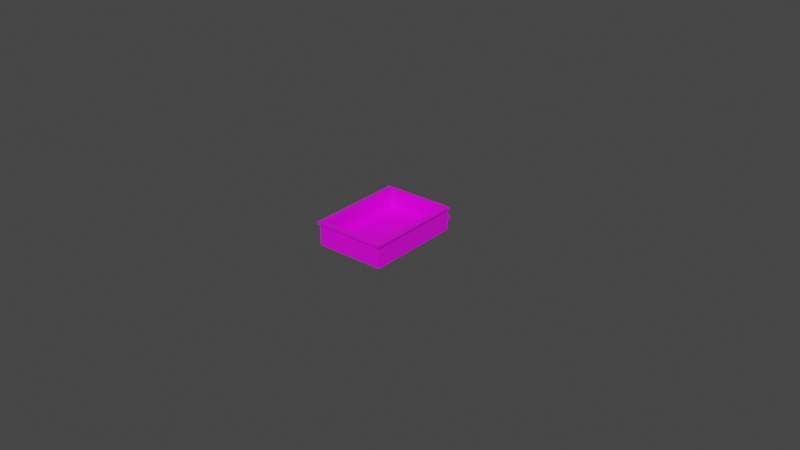 # Source: MowerTrailer.blend  (saved by Blender 2.83.18; exported with 4.5.12 LTS)
import bpy
from mathutils import Matrix  # noqa: F401  (used for matrix-valued properties, if any)

bpy.ops.wm.read_factory_settings(use_empty=True)
scene = bpy.context.scene
scene.name = 'Scene'

# ---- collections
col_collection = bpy.data.collections.new('Collection'); scene.collection.children.link(col_collection)

# ---- images (referenced by path relative to the original .blend; pixels are not part of the script)
import os
ASSET_DIR = os.environ.get("B2B_ASSET_DIR", "")  # directory of the original .blend (textures are referenced by path, not embedded)
HERE = os.path.dirname(os.path.abspath(__file__))  # packed textures are extracted next to this script under _unpacked/

def load_image(name, relpath, width, height, colorspace="sRGB"):
    """Load a texture the original file referenced (path relative to the .blend, or extracted next to this script)."""
    p = next((c for c in (os.path.join(HERE, relpath), os.path.join(ASSET_DIR, relpath)) if relpath and os.path.exists(c)), "")
    if p:
        img = bpy.data.images.load(p, check_existing=True)
        img.name = name
    else:  # same state as the original file: an image datablock whose file is absent (Cycles renders it pink)
        img = bpy.data.images.new(name, width, height)
        img.source = "FILE"
        img.filepath = "//" + (relpath or name)
    img.colorspace_settings.name = colorspace
    return img
img_mowertrailer_png = load_image('MowerTrailer.png', 'MowerTrailer.png', 1024, 1024, 'sRGB')
img_mowerbake = load_image('mowerbake', 'mowerbake.png', 1024, 1024, 'sRGB')

# ---- materials (node trees are filled in below, after node groups)
mat_material_001 = bpy.data.materials.new('Material.001')

# ---- material node trees
mat_material_001.use_nodes = True; mat_material_001.node_tree.nodes.clear()
_N = mat_material_001.node_tree.nodes; _L = mat_material_001.node_tree.links
n0 = _N.new('ShaderNodeTexImage'); n0.name = 'Image Texture'; n0.location = (-177, 246)
n0.image = img_mowertrailer_png
n1 = _N.new('ShaderNodeNormalMap'); n1.name = 'Normal Map'; n1.location = (-108, -242)
n1.label = 'Normal/Map'
n1.inputs[0].default_value = 0.0
n2 = _N.new('ShaderNodeOutputMaterial'); n2.name = 'Material Output'; n2.location = (363, 274)
n3 = _N.new('ShaderNodeBsdfPrincipled'); n3.name = 'Principled BSDF'; n3.location = (85, 245)
n3.distribution = 'GGX'
n3.subsurface_method = 'BURLEY'
n3.inputs[2].default_value = 0.4
n3.inputs[3].default_value = 1.45
n3.inputs[27].default_value = (0.0, 0.0, 0.0, 1.0)
n3.inputs[28].default_value = 1.0
n4 = _N.new('ShaderNodeTexImage'); n4.name = 'Image Texture.001'; n4.location = (337, 77)
n4.image = img_mowerbake
_L.new(n3.outputs[0], n2.inputs[0])
_L.new(n1.outputs[0], n3.inputs[5])
_L.new(n0.outputs[0], n3.inputs[0])
n2.is_active_output = True

# ---- world
world_world = bpy.data.worlds.new('World'); scene.world = world_world
world_world.use_nodes = True; world_world.node_tree.nodes.clear()
_N = world_world.node_tree.nodes; _L = world_world.node_tree.links
n0 = _N.new('ShaderNodeOutputWorld'); n0.name = 'World Output'; n0.location = (300, 300)
n1 = _N.new('ShaderNodeBackground'); n1.name = 'Background'; n1.location = (10, 300)
n1.inputs[0].default_value = (0.05088, 0.05088, 0.05088, 1.0)
_L.new(n1.outputs[0], n0.inputs[0])
n0.is_active_output = True
world_world.color = (0.05088, 0.05088, 0.05088)
world_world.use_sun_shadow = False
world_world.sun_shadow_jitter_overblur = 0.0

# ---- meshes
me_cube_001 = bpy.data.meshes.new('Cube.001')
me_cube_001.from_pydata([(1.915e+04, 3.237e+04, 1370.0), (1.915e+04, -2.185e+04, 1370.0), (1.66e+04, -1.978e+04, 3815.0), (1.66e+04, 3.002e+04, 3815.0), (-35.53, -2.185e+04, 1370.0), (-35.53, 3.002e+04, 1370.0), (-35.53, 3.237e+04, 1370.0), (7099.0, 1.332e+04, 99.9), (6140.0, -1.978e+04, 1370.0), (6140.0, -2.185e+04, 1370.0), (8087.0, 1.724e+04, 182.5), (8087.0, 2.653e+04, 182.5), (-35.53, 1.332e+04, -3674.0), (7099.0, 1.332e+04, -3674.0), (8087.0, 1.724e+04, -3483.0), (-35.53, 1.606e+04, -5891.0), (7109.0, 2.845e+04, 160.8), (7109.0, 1.683e+04, -5295.0), (-35.53, 2.653e+04, 3640.0), (4311.0, -1.978e+04, 1370.0), (2012.0, 1.606e+04, -7354.0), (-35.53, 1.606e+04, -7354.0), (-35.53, 1.332e+04, -7354.0), (-35.53, -1.976e+04, -5891.0), (2079.0, -1.976e+04, -5891.0), (2079.0, -1.976e+04, -7354.0), (-35.53, -2.173e+04, -5891.0), (2079.0, -2.173e+04, -5891.0), (2079.0, -2.173e+04, -7354.0), (766.3, -1.976e+04, -5891.0), (4311.0, -2.006e+04, 1369.0), (5850.0, -2.006e+04, 1369.0), (766.3, -2.004e+04, -5891.0), (1789.0, -2.004e+04, -5891.0), (5837.0, -2.005e+04, 1369.0), (5837.0, -2.185e+04, 1369.0), (1776.0, -2.003e+04, -5891.0), (1776.0, -2.173e+04, -5891.0), (8087.0, 1.332e+04, 1370.0), (2079.0, 1.332e+04, -5891.0), (8087.0, 1.332e+04, -5891.0), (-35.53, 1.332e+04, -5891.0), (-35.53, 1.332e+04, 1370.0), (7099.0, 1.724e+04, 182.5), (7099.0, 1.724e+04, -3489.0), (-35.53, 1.724e+04, 182.5), (-35.53, 1.724e+04, -3489.0), (2012.0, 1.606e+04, -5891.0), (8087.0, 3.002e+04, 1370.0), (-35.53, 1.683e+04, -5295.0), (8087.0, 1.606e+04, -5891.0), (-35.53, 2.845e+04, 160.8), (8087.0, 2.841e+04, 133.0), (8087.0, 1.684e+04, -5286.0), (766.3, -4.657e+04, -5891.0), (2079.0, -4.657e+04, -5891.0), (766.3, -4.657e+04, -7354.0), (2079.0, -4.657e+04, -7354.0), (-35.53, -4.657e+04, -5891.0), (-35.53, -4.657e+04, -7354.0), (1.915e+04, -2.185e+04, 1.329e+04), (1.915e+04, 3.237e+04, 1.329e+04), (-35.53, 3.237e+04, 1.329e+04), (1.66e+04, -1.978e+04, 1.432e+04), (1.66e+04, 3.002e+04, 1.432e+04), (2.01e+04, -2.185e+04, 1.329e+04), (2.01e+04, -2.185e+04, 1.432e+04), (-35.53, 3.331e+04, 1.329e+04), (-35.53, 3.331e+04, 1.432e+04), (2.01e+04, 3.331e+04, 1.432e+04), (2.01e+04, 3.331e+04, 1.329e+04), (-1.922e+04, 3.237e+04, 1370.0), (-1.922e+04, -2.185e+04, 1370.0), (-1.667e+04, -1.978e+04, 3815.0), (-1.667e+04, 3.002e+04, 3815.0), (-7170.0, 1.332e+04, 99.9), (-6211.0, -1.978e+04, 1370.0), (-6211.0, -2.185e+04, 1370.0), (-8158.0, 1.724e+04, 182.5), (-8158.0, 2.653e+04, 182.5), (-7170.0, 1.332e+04, -3674.0), (-8158.0, 1.724e+04, -3483.0), (-7180.0, 2.845e+04, 160.8), (-7180.0, 1.683e+04, -5295.0), (-4382.0, -1.978e+04, 1370.0), (-2083.0, 1.606e+04, -7354.0), (-2150.0, -1.976e+04, -5891.0), (-2150.0, -2.173e+04, -5891.0), (-837.3, -1.976e+04, -5891.0), (-4382.0, -2.006e+04, 1369.0), (-5921.0, -2.006e+04, 1369.0), (-837.3, -2.004e+04, -5891.0), (-1860.0, -2.004e+04, -5891.0), (-5908.0, -2.005e+04, 1369.0), (-5908.0, -2.185e+04, 1369.0), (-1847.0, -2.003e+04, -5891.0), (-1847.0, -2.173e+04, -5891.0), (-8158.0, 1.332e+04, 1370.0), (-2150.0, 1.332e+04, -5891.0), (-8158.0, 1.332e+04, -5891.0), (-7170.0, 1.724e+04, 182.5), (-7170.0, 1.724e+04, -3489.0), (-2083.0, 1.606e+04, -5891.0), (-8158.0, 3.002e+04, 1370.0), (-8158.0, 1.606e+04, -5891.0), (-8158.0, 2.841e+04, 133.0), (-8158.0, 1.684e+04, -5286.0), (-837.3, -4.657e+04, -5891.0), (-2150.0, -4.657e+04, -5891.0), (-837.3, -4.657e+04, -7354.0), (-2150.0, -4.657e+04, -7354.0), (-1.922e+04, -2.185e+04, 1.329e+04), (-1.922e+04, 3.237e+04, 1.329e+04), (-1.667e+04, -1.978e+04, 1.432e+04), (-1.667e+04, 3.002e+04, 1.432e+04), (-2.017e+04, -2.185e+04, 1.329e+04), (-2.017e+04, -2.185e+04, 1.432e+04), (-2.017e+04, 3.331e+04, 1.432e+04), (-2.017e+04, 3.331e+04, 1.329e+04)], [], [(61, 62, 67, 70), (63, 64, 3, 2), (75, 100, 45, 43, 7), (0, 61, 60, 1), (15, 47, 20, 21), (52, 11, 10, 14, 53, 50, 40, 38, 48), (13, 7, 43, 44), (39, 47, 50, 40), (41, 15, 21, 22), (25, 24, 27, 28), (98, 86, 88, 23, 41), (24, 29, 23, 26, 27), (86, 87, 26, 23, 88), (9, 8, 34, 35), (28, 27, 55, 57), (44, 17, 49, 46), (74, 3, 64, 114), (8, 19, 30, 31), (31, 30, 32, 33), (19, 29, 32, 30), (24, 8, 9, 27), (29, 24, 33, 32), (35, 34, 36, 37), (8, 24, 36, 34), (24, 27, 37, 36), (27, 9, 35, 37), (29, 19, 8, 24), (39, 24, 25, 20, 47), (7, 13, 40, 38), (13, 12, 41, 39, 40), (13, 44, 46, 12), (42, 97, 75, 7, 38), (71, 112, 62, 61, 0, 6), (3, 74, 73, 2), (10, 43, 44, 14), (52, 16, 17, 53), (52, 16, 51, 18, 45, 43, 10, 11), (17, 49, 15, 47, 50, 53), (53, 14, 11, 52), (117, 114, 64, 69, 68), (53, 14, 44, 17), (54, 58, 59, 56), (55, 54, 56, 57), (25, 28, 57, 56, 59, 22, 21, 20), (2, 73, 113, 63), (64, 63, 66, 69), (9, 4, 42, 38, 48, 5, 6, 0, 1), (70, 65, 60, 61), (67, 68, 69, 70), (116, 66, 63, 113), (69, 66, 65, 70), (116, 115, 111, 72, 77, 4, 9, 1, 60, 65, 66), (5, 103, 105, 82, 51, 16, 52, 48), (112, 118, 67, 62), (113, 73, 74, 114), (71, 72, 111, 112), (15, 21, 85, 102), (105, 103, 97, 99, 104, 106, 81, 78, 79), (80, 101, 100, 75), (98, 99, 104, 102), (85, 110, 108, 87, 86, 98, 102), (27, 26, 58, 54, 55), (22, 59, 109, 110, 85, 21), (39, 41, 23, 29, 24), (77, 94, 93, 76), (22, 59, 58, 26, 23, 41), (101, 46, 49, 83), (76, 90, 89, 84), (90, 92, 91, 89), (84, 89, 91, 88), (86, 87, 77, 76), (88, 91, 92, 86), (94, 96, 95, 93), (76, 93, 95, 86), (86, 95, 96, 87), (87, 96, 94, 77), (88, 86, 76, 84), (87, 108, 107, 58, 26), (75, 97, 99, 80), (80, 99, 98, 41, 12), (80, 12, 46, 101), (78, 81, 101, 100), (105, 106, 83, 82), (105, 79, 78, 100, 45, 18, 51, 82), (83, 106, 104, 102, 15, 49), (106, 105, 79, 81), (106, 83, 101, 81), (107, 109, 59, 58), (108, 110, 109, 107), (114, 117, 116, 113), (77, 72, 71, 6, 5, 103, 97, 42, 4), (118, 112, 111, 115), (67, 118, 117, 68), (117, 118, 115, 116), (45, 100, 78, 79, 105, 82, 51, 16, 52, 11, 10, 43)])
me_cube_001.polygons.foreach_set('use_smooth', [True] * 95)
_k = set([(0, 1), (0, 6), (0, 61), (1, 9), (1, 60), (2, 3), (2, 63), (2, 73), (3, 64), (3, 74), (4, 9), (4, 77), (6, 71), (7, 13), (7, 38), (7, 43), (7, 75), (8, 9), (8, 19), (8, 24), (8, 34), (9, 27), (9, 35), (10, 14), (12, 13), (12, 80), (13, 44), (14, 44), (14, 53), (18, 45), (18, 51), (19, 29), (19, 30), (20, 21), (20, 25), (20, 47), (21, 85), (24, 25), (24, 27), (24, 29), (24, 36), (24, 39), (25, 28), (27, 37), (27, 55), (28, 57), (29, 32), (30, 31), (30, 32), (32, 33), (34, 35), (34, 36), (35, 37), (36, 37), (38, 42), (39, 40), (39, 41), (39, 47), (41, 98), (42, 97), (44, 46), (46, 101), (48, 52), (50, 53), (52, 53), (54, 55), (54, 58), (55, 57), (56, 57), (56, 59), (58, 107), (59, 109), (60, 61), (60, 65), (61, 62), (62, 112), (63, 64), (63, 113), (64, 114), (65, 66), (65, 70), (66, 69), (66, 116), (67, 70), (67, 118), (68, 69), (68, 117), (69, 70), (71, 72), (71, 112), (72, 77), (72, 111), (73, 74), (73, 113), (74, 114), (75, 80), (75, 100), (76, 77), (76, 84), (76, 86), (76, 93), (77, 87), (77, 94), (78, 81), (80, 99), (80, 101), (81, 101), (81, 106), (84, 88), (84, 89), (85, 102), (85, 110), (86, 87), (86, 88), (86, 95), (86, 98), (87, 96), (87, 108), (88, 91), (89, 90), (89, 91), (91, 92), (93, 94), (93, 95), (94, 96), (95, 96), (98, 99), (98, 102), (103, 105), (104, 106), (105, 106), (107, 108), (108, 110), (109, 110), (111, 112), (111, 115), (113, 114), (115, 116), (115, 118), (116, 117), (117, 118)])
me_cube_001.attributes.new('sharp_edge', 'BOOLEAN', 'EDGE').data.foreach_set('value', [ (min(e.vertices), max(e.vertices)) in _k for e in me_cube_001.edges])
_uv = me_cube_001.uv_layers.new(name='UVMap')
_uv.uv.foreach_set('vector', [0.5947, 0.9661, 0.7345, 0.9661, 0.7345, 0.9839, 0.5947, 0.9839, 0.4411, 0.8665, 0.4411, 0.488, 0.3613, 0.488, 0.3613, 0.8665, 0.2267, 0.268, 0.2267, 0.2413, 0.2727, 0.2413, 0.3188, 0.2413, 0.3188, 0.268, 0.5949, 0.8792, 0.508, 0.8792, 0.508, 0.4839, 0.5949, 0.4839, 0.9111, 0.2104, 0.9315, 0.2104, 0.9315, 0.2323, 0.9111, 0.2323, 0.2099, 0.1733, 0.1977, 0.1729, 0.1378, 0.1729, 0.1378, 0.1979, 0.1353, 0.2102, 0.1302, 0.2144, 0.1126, 0.2144, 0.1126, 0.1648, 0.2203, 0.1648, 0.1945, 0.2943, 0.194, 0.3201, 0.1687, 0.3201, 0.1692, 0.295, 0.1315, 0.2984, 0.1509, 0.2979, 0.1509, 0.3411, 0.1315, 0.3411, 0.9464, 0.1885, 0.9736, 0.1885, 0.9736, 0.2104, 0.9464, 0.2104, 0.7068, 0.1885, 0.7068, 0.1667, 0.7264, 0.1667, 0.7264, 0.1885, 0.3776, 0.08161, 0.7068, 0.08161, 0.7068, 0.1012, 0.7068, 0.1132, 0.3776, 0.1132, 0.7068, 0.1448, 0.7068, 0.1252, 0.7068, 0.1132, 0.7264, 0.1132, 0.7264, 0.1448, 0.7068, 0.08161, 0.7264, 0.08161, 0.7264, 0.1132, 0.7068, 0.1132, 0.7068, 0.1012, 0.1939, 0.2241, 0.1939, 0.2241, 0.1939, 0.2241, 0.1939, 0.2241, 0.7264, 0.1885, 0.7264, 0.1667, 0.9736, 0.1667, 0.9736, 0.1885, 0.2202, 0.2639, 0.2203, 0.2668, 0.1742, 0.2668, 0.1742, 0.2639, 0.1095, 0.4885, 0.3623, 0.4885, 0.3623, 0.4087, 0.1095, 0.4087, 0.1939, 0.2241, 0.1939, 0.2054, 0.1939, 0.2054, 0.1939, 0.2241, 0.06587, 0.1543, 0.08815, 0.1339, 0.3274, 0.1407, 0.3126, 0.1543, 0.3019, 0.03735, 0.06237, 0.03907, 0.06233, 0.03496, 0.3018, 0.03324, 0.3274, 0.07479, 0.08067, 0.07479, 0.08051, 0.04343, 0.3273, 0.04493, 0.8777, 0.2149, 0.8908, 0.2149, 0.8879, 0.2191, 0.8777, 0.2191, 0.323, 0.01205, 0.3232, 0.03846, 0.07645, 0.03846, 0.07633, 0.01351, 0.3274, 0.04343, 0.08072, 0.04343, 0.07645, 0.03846, 0.3232, 0.03846, 0.8516, 0.2104, 0.8712, 0.2104, 0.8712, 0.2149, 0.8543, 0.2149, 0.08065, 0.1583, 0.3274, 0.1583, 0.323, 0.1623, 0.07625, 0.1623, 0.06237, 0.03907, 0.3019, 0.03735, 0.3274, 0.04343, 0.08072, 0.04343, 0.3776, 0.1667, 0.7068, 0.1667, 0.7068, 0.1885, 0.3504, 0.1885, 0.3504, 0.1667, 0.3188, 0.3754, 0.3188, 0.3695, 0.3251, 0.366, 0.3251, 0.3774, 0.1625, 0.3326, 0.2132, 0.3326, 0.2132, 0.3366, 0.1981, 0.3366, 0.1555, 0.3366, 0.1282, 0.2943, 0.1282, 0.268, 0.1743, 0.268, 0.1743, 0.2943, 0.2727, 0.3774, 0.2203, 0.3774, 0.2267, 0.3754, 0.3188, 0.3754, 0.3251, 0.3774, 0.8743, 0.8792, 0.8743, 0.9661, 0.7345, 0.9661, 0.5946, 0.9661, 0.5946, 0.8792, 0.7345, 0.8792, 0.3616, 0.4885, 0.1088, 0.4885, 0.1088, 0.867, 0.3616, 0.867, 0.2203, 0.3547, 0.2267, 0.3547, 0.2267, 0.3605, 0.2203, 0.3605, 0.2203, 0.2806, 0.2266, 0.2804, 0.2266, 0.366, 0.2203, 0.3659, 0.2203, 0.2806, 0.2266, 0.2804, 0.2727, 0.2804, 0.2727, 0.2877, 0.2727, 0.3547, 0.2267, 0.3547, 0.2203, 0.3547, 0.2203, 0.2931, 0.2083, 0.3301, 0.1576, 0.3301, 0.1576, 0.3237, 0.1721, 0.3237, 0.2152, 0.3237, 0.2152, 0.3302, 0.1353, 0.2102, 0.1378, 0.1979, 0.1977, 0.1729, 0.2099, 0.1733, 0.1096, 0.3902, 0.1095, 0.4087, 0.3622, 0.4087, 0.3623, 0.3902, 0.2383, 0.3902, 0.2203, 0.3659, 0.2203, 0.3605, 0.2267, 0.3605, 0.2266, 0.366, 0.9605, 0.2323, 0.9526, 0.2323, 0.9526, 0.2104, 0.9605, 0.2104, 0.9736, 0.2323, 0.9605, 0.2323, 0.9605, 0.2104, 0.9736, 0.2104, 0.6172, 0.08161, 0.5976, 0.08161, 0.3504, 0.08161, 0.3504, 0.06199, 0.3504, 0.05001, 0.9464, 0.05001, 0.9736, 0.05001, 0.9736, 0.0806, 0.3625, 0.8669, 0.1097, 0.8669, 0.1097, 0.9467, 0.3625, 0.9467, 0.4412, 0.4879, 0.4412, 0.8665, 0.4609, 0.8665, 0.4609, 0.488, 0.6894, 0.4839, 0.7345, 0.4839, 0.7345, 0.7403, 0.6752, 0.7403, 0.6752, 0.8621, 0.7345, 0.8621, 0.7345, 0.8792, 0.5946, 0.8792, 0.5946, 0.4839, 0.4916, 0.8792, 0.4916, 0.4838, 0.508, 0.4838, 0.508, 0.8792, 0.7345, 0.9929, 0.7345, 0.9839, 0.8743, 0.9839, 0.8743, 0.9929, 0.1097, 0.9686, 0.3625, 0.9686, 0.3624, 0.947, 0.1097, 0.947, 0.4916, 0.4838, 0.4916, 0.8791, 0.4831, 0.8791, 0.4831, 0.4838, 0.5879, 0.3977, 0.5879, 0.4046, 0.5949, 0.4046, 0.5949, 0.4841, 0.6897, 0.4841, 0.7347, 0.4841, 0.7797, 0.4841, 0.8745, 0.4841, 0.8745, 0.4046, 0.8815, 0.4046, 0.8815, 0.3977, 0.2727, 0.268, 0.3251, 0.268, 0.3251, 0.2806, 0.3188, 0.2804, 0.2727, 0.2804, 0.2266, 0.2804, 0.2203, 0.2806, 0.2203, 0.268, 0.8743, 0.9661, 0.8743, 0.9839, 0.7345, 0.9839, 0.7345, 0.9661, 0.02918, 0.8679, 0.109, 0.8679, 0.109, 0.4894, 0.02918, 0.4894, 0.8744, 0.8788, 0.8744, 0.4835, 0.9613, 0.4835, 0.9613, 0.8788, 0.9111, 0.2104, 0.9111, 0.2323, 0.8908, 0.2323, 0.8908, 0.2104, 0.2099, 0.2555, 0.2203, 0.2639, 0.1126, 0.2639, 0.1126, 0.2144, 0.1302, 0.2144, 0.1353, 0.2185, 0.1378, 0.2308, 0.1378, 0.2558, 0.1977, 0.2558, 0.1945, 0.2943, 0.2198, 0.295, 0.2203, 0.3201, 0.195, 0.3201, 0.1315, 0.2984, 0.1315, 0.3411, 0.1509, 0.3411, 0.1509, 0.2979, 0.9736, 0.1667, 0.3504, 0.1667, 0.3504, 0.1448, 0.5976, 0.1448, 0.6172, 0.1448, 0.9464, 0.1448, 0.9736, 0.1448, 0.7264, 0.1448, 0.7264, 0.1132, 0.9736, 0.1132, 0.9736, 0.1252, 0.9736, 0.1448, 0.9464, 0.05001, 0.3504, 0.05001, 0.3504, 0.03803, 0.3504, 0.01841, 0.9736, 0.01942, 0.9736, 0.05001, 0.3776, 0.1448, 0.3776, 0.1132, 0.7068, 0.1132, 0.7068, 0.1252, 0.7068, 0.1448, 0.1939, 0.2241, 0.1939, 0.2241, 0.1939, 0.2241, 0.1939, 0.2241, 0.9464, 0.2104, 0.3504, 0.2104, 0.3504, 0.1885, 0.5976, 0.1885, 0.6172, 0.1885, 0.9464, 0.1885, 0.1282, 0.2639, 0.1742, 0.2639, 0.1742, 0.2668, 0.1281, 0.2668, 0.1939, 0.2241, 0.1939, 0.2241, 0.1939, 0.2054, 0.1939, 0.2054, 0.3274, 0.1339, 0.08067, 0.1339, 0.06587, 0.1204, 0.3052, 0.1135, 0.02763, 0.1104, 0.02761, 0.1061, 0.1642, 0.1061, 0.1643, 0.1104, 0.3274, 0.0827, 0.3084, 0.1099, 0.1643, 0.1135, 0.1843, 0.08494, 0.8777, 0.2149, 0.8777, 0.2191, 0.8675, 0.2191, 0.8647, 0.2149, 0.03043, 0.07479, 0.1596, 0.07629, 0.1598, 0.1021, 0.03069, 0.1021, 0.0351, 0.1061, 0.03069, 0.1021, 0.1598, 0.1021, 0.1643, 0.1061, 0.8908, 0.2104, 0.8881, 0.2149, 0.8712, 0.2149, 0.8712, 0.2104, 0.323, 0.1543, 0.3274, 0.1583, 0.08065, 0.1583, 0.07625, 0.1543, 0.3131, 0.07541, 0.3274, 0.0827, 0.1843, 0.08494, 0.1643, 0.07479, 0.7264, 0.08161, 0.9736, 0.08161, 0.9736, 0.1012, 0.9736, 0.1132, 0.7264, 0.1132, 0.2267, 0.3754, 0.2203, 0.3774, 0.2203, 0.366, 0.2267, 0.3695, 0.1625, 0.3326, 0.1555, 0.3366, 0.1981, 0.3366, 0.2132, 0.3366, 0.2132, 0.3326, 0.2203, 0.2943, 0.1743, 0.2943, 0.1743, 0.268, 0.2203, 0.268, 0.3251, 0.3547, 0.3251, 0.3605, 0.3188, 0.3605, 0.3188, 0.3547, 0.3251, 0.2806, 0.3251, 0.3659, 0.3188, 0.366, 0.3188, 0.2804, 0.3251, 0.2806, 0.3251, 0.2931, 0.3251, 0.3547, 0.3188, 0.3547, 0.2727, 0.3547, 0.2727, 0.2877, 0.2727, 0.2804, 0.3188, 0.2804, 0.2083, 0.3301, 0.2152, 0.3302, 0.2152, 0.3237, 0.1721, 0.3237, 0.1576, 0.3237, 0.1576, 0.3301, 0.1353, 0.2185, 0.2099, 0.2555, 0.1977, 0.2558, 0.1378, 0.2308, 0.3251, 0.3659, 0.3188, 0.366, 0.3188, 0.3605, 0.3251, 0.3605, 0.9446, 0.2323, 0.9446, 0.2104, 0.9526, 0.2104, 0.9526, 0.2323, 0.9315, 0.2323, 0.9315, 0.2104, 0.9446, 0.2104, 0.9446, 0.2323, 0.02913, 0.4896, 0.009398, 0.4895, 0.009398, 0.868, 0.02913, 0.8679, 0.7795, 0.4839, 0.8743, 0.4839, 0.8743, 0.8792, 0.7345, 0.8792, 0.7345, 0.8621, 0.7937, 0.8621, 0.7937, 0.7403, 0.7345, 0.7403, 0.7345, 0.4839, 0.9778, 0.8788, 0.9614, 0.8788, 0.9614, 0.4836, 0.9778, 0.4836, 0.7345, 0.9929, 0.5947, 0.9929, 0.5947, 0.9839, 0.7345, 0.9839, 0.9865, 0.8788, 0.9779, 0.8788, 0.9779, 0.4836, 0.9865, 0.4836, 0.2727, 0.2413, 0.2267, 0.2413, 0.2203, 0.2413, 0.2203, 0.1779, 0.2203, 0.1651, 0.2266, 0.1648, 0.2727, 0.1648, 0.3188, 0.1648, 0.3251, 0.1651, 0.3251, 0.1779, 0.3251, 0.2413, 0.3188, 0.2413])
me_cube_001.materials.append(mat_material_001)
me_cube_001.use_remesh_fix_poles = True
me_cube_001.use_remesh_preserve_attributes = False
me_cube_001.use_mirror_vertex_groups = False
me_cube_001.update()
me_cube_001.normals_split_custom_set([tuple(v) for v in zip(*[iter([0.0, 0.0, -1.0, 0.0, 0.0, -1.0, 0.0, 0.0, -1.0, 0.0, 0.0, -1.0, -1.0, 0.0, -1.859e-07, -1.0, 0.0, -1.859e-07, -1.0, 0.0, -1.859e-07, -1.0, 0.0, -1.859e-07, 0.0, 0.02107, -0.9998, 0.0, 0.02107, -0.9998, 0.0, 0.02107, -0.9998, 0.0, 0.02107, -0.9998, 0.0, 0.02107, -0.9998, 1.0, 0.0, 0.0, 1.0, 0.0, 0.0, 1.0, 0.0, 0.0, 1.0, 0.0, 0.0, 0.0, 1.0, 0.0, 0.0, 1.0, 0.0, 0.0, 1.0, 0.0, 0.0, 1.0, 0.0, -1.0, -1.908e-07, 0.0, -1.0, -1.908e-07, 0.0, -1.0, -1.908e-07, 0.0, -1.0, -1.908e-07, 0.0, -1.0, -1.908e-07, 0.0, -1.0, -1.908e-07, 0.0, -1.0, -1.908e-07, 0.0, -1.0, -1.908e-07, 0.0, -1.0, -1.908e-07, 0.0, -1.0, -1.371e-07, 0.0, -1.0, -1.371e-07, 0.0, -1.0, -1.371e-07, 0.0, -1.0, -1.371e-07, 0.0, 0.0, 0.0, -1.0, 0.0, 0.0, -1.0, 0.0, 0.0, -1.0, 0.0, 0.0, -1.0, -1.0, 0.0, 0.0, -1.0, 0.0, 0.0, -1.0, 0.0, 0.0, -1.0, 0.0, 0.0, 1.0, 0.0, 0.0, 1.0, 0.0, 0.0, 1.0, 0.0, 0.0, 1.0, 0.0, 0.0, 0.0, 0.0, 1.0, 0.0, 0.0, 1.0, 0.0, 0.0, 1.0, 0.0, 0.0, 1.0, 0.0, 0.0, 1.0, 0.0, 0.0, 1.0, 0.0, 0.0, 1.0, 0.0, 0.0, 1.0, 0.0, 0.0, 1.0, 0.0, 0.0, 1.0, 0.0, 0.0, 1.0, 0.0, 0.0, 1.0, 0.0, 0.0, 1.0, 0.0, 0.0, 1.0, 0.0, 0.0, 1.0, -0.001462, 0.0, 1.0, -0.001462, 0.0, 1.0, -0.001462, 0.0, 1.0, -0.001462, 0.0, 1.0, 1.0, 0.0, 0.0, 1.0, 0.0, 0.0, 1.0, 0.0, 0.0, 1.0, 0.0, 0.0, 0.0, 0.9751, -0.2219, 0.0, 0.9751, -0.2219, 0.0, 0.9751, -0.2219, 0.0, 0.9751, -0.2219, 0.0, -1.0, 0.0, 0.0, -1.0, 0.0, 0.0, -1.0, 0.0, 0.0, -1.0, 0.0, 0.0, -0.001966, 1.0, 0.0, -0.001966, 1.0, 0.0, -0.001966, 1.0, 0.0, -0.001966, 1.0, 0.0, -1.0, -0.002897, 0.0, -1.0, -0.002897, 0.0, -1.0, -0.002897, 0.0, -1.0, -0.002897, -0.8986, -0.0008622, 0.4388, -0.8986, -0.0008622, 0.4388, -0.8986, -0.0008622, 0.4388, -0.8986, -0.0008622, 0.4388, 0.8727, 0.0, -0.4882, 0.8727, 0.0, -0.4882, 0.8727, 0.0, -0.4882, 0.8727, 0.0, -0.4882, 0.0, 0.001963, -1.0, 0.0, 0.001963, -1.0, 0.0, 0.001963, -1.0, 0.0, 0.001963, -1.0, -0.8727, 0.0, 0.4882, -0.8727, 0.0, 0.4882, -0.8727, 0.0, 0.4882, -0.8727, 0.0, 0.4882, -0.6227, 0.6996, 0.3504, -0.6227, 0.6996, 0.3504, -0.6227, 0.6996, 0.3504, -0.6227, 0.6996, 0.3504, 0.00146, 0.0, -1.0, 0.00146, 0.0, -1.0, 0.00146, 0.0, -1.0, 0.00146, 0.0, -1.0, 2.42e-05, -0.9999, -0.01656, 2.42e-05, -0.9999, -0.01656, 2.42e-05, -0.9999, -0.01656, 2.42e-05, -0.9999, -0.01656, 0.0, 1.0, 0.002897, 0.0, 1.0, 0.002897, 0.0, 1.0, 0.002897, 0.0, 1.0, 0.002897, 0.9998, 0.001881, -0.02127, 0.9998, 0.001881, -0.02127, 0.9998, 0.001881, -0.02127, 0.9998, 0.001881, -0.02127, 0.9998, 0.001881, -0.02127, 0.0, -1.0, 0.0, 0.0, -1.0, -1.998e-07, 0.0, -1.0, -3.468e-07, 0.0, -1.0, 0.0, 0.0, -1.0, -1.998e-07, 0.0, -1.0, -1.774e-07, 0.0, -1.0, -1.774e-07, 0.0, -1.0, -4.731e-07, 0.0, -1.0, -3.468e-07, 0.0, -0.04712, 0.9989, 0.0, -0.04712, 0.9989, 0.0, -0.04712, 0.9989, 0.0, -0.04712, 0.9989, 0.0, -1.0, 5.162e-08, 0.0, -1.0, 2.989e-08, 0.0, -1.0, 2.445e-08, 0.0, -1.0, 5.162e-08, 0.0, -1.0, 5.162e-08, 0.0, 1.0, 0.0, 0.0, 1.0, 0.0, 0.0, 1.0, 0.0, 0.0, 1.0, 0.0, 0.0, 1.0, 0.0, 0.0, 1.0, 0.0, 0.0, 0.0, 1.0, 0.0, 0.0, 1.0, 0.0, 0.0, 1.0, 0.0, 0.0, 1.0, 2.964e-06, -1.0, 5.519e-07, 2.964e-06, -1.0, 5.519e-07, 2.964e-06, -1.0, 5.519e-07, 2.964e-06, -1.0, 5.519e-07, 0.003709, -0.4247, 0.9053, 0.003709, -0.4247, 0.9053, 0.003709, -0.4247, 0.9053, 0.003709, -0.4247, 0.9053, 0.2085, 0.00204, 0.978, 0.2085, 0.00204, 0.978, 0.2085, 0.00204, 0.978, 0.2085, 0.00204, 0.978, 0.2085, 0.00204, 0.978, 0.2085, 0.00204, 0.978, 0.2085, 0.00204, 0.978, 0.2085, 0.00204, 0.978, -6.287e-08, -0.6088, 0.7933, 1.131e-14, -0.6088, 0.7933, 1.131e-14, -0.6088, 0.7933, -6.287e-08, -0.6088, 0.7933, -6.287e-08, -0.6088, 0.7933, -6.287e-08, -0.6088, 0.7933, -1.0, -5.276e-08, 0.0, -1.0, -5.276e-08, 0.0, -1.0, -5.276e-08, 0.0, -1.0, -5.276e-08, 0.0, -2.262e-07, 0.0, 1.0, -2.147e-07, 0.0, 1.0, 1.718e-07, 0.0, 1.0, 1.81e-07, 0.0, 1.0, 0.0, 0.0, 1.0, 0.004282, -0.9757, 0.219, 0.004282, -0.9757, 0.219, 0.004282, -0.9757, 0.219, 0.004282, -0.9757, 0.219, 0.0, -1.0, 0.0, 0.0, -1.0, 0.0, 0.0, -1.0, 0.0, 0.0, -1.0, 0.0, 0.0, -1.0, 0.0, 0.0, -1.0, 0.0, 0.0, -1.0, 0.0, 0.0, -1.0, 0.0, -3.048e-08, 0.0, -1.0, -3.048e-08, 0.0, -1.0, -3.048e-08, 0.0, -1.0, -3.048e-08, 0.0, -1.0, -3.048e-08, 0.0, -1.0, -3.048e-08, 0.0, -1.0, -3.048e-08, 0.0, -1.0, -3.048e-08, 0.0, -1.0, 0.0, 1.0, 1.832e-07, 0.0, 1.0, 1.832e-07, 0.0, 1.0, 1.832e-07, 0.0, 1.0, 1.832e-07, 1.718e-07, 0.0, 1.0, 1.554e-07, 0.0, 1.0, 2.3e-07, 0.0, 1.0, 1.81e-07, 0.0, 1.0, -8.845e-09, 0.0, -1.0, 0.0, 0.0, -1.0, 0.0, 0.0, -1.0, -8.845e-09, 0.0, -1.0, -8.845e-09, 0.0, -1.0, 0.0, 0.0, -1.0, 0.0, 0.0, -1.0, -8.845e-09, 0.0, -1.0, -8.845e-09, 0.0, -1.0, 0.0, 0.0, -1.0, 0.0, 0.0, -1.0, 0.0, 0.0, -1.0, 0.0, 0.0, -1.0, 0.0, 1.0, 0.0, 0.0, 1.0, 0.0, 0.0, 1.0, 0.0, 0.0, 1.0, 0.0, -2.875e-07, 0.0, 1.0, 2.3e-07, 0.0, 1.0, 1.554e-07, 0.0, 1.0, -1.943e-07, 0.0, 1.0, 1.0, 0.0, 0.0, 1.0, 0.0, 0.0, 1.0, 0.0, 0.0, 1.0, 0.0, 0.0, 0.0, -1.0, 3.609e-08, 0.0, -1.0, 3.609e-08, 0.0, -1.0, 3.609e-08, 0.0, -1.0, 3.609e-08, 0.0, -1.0, 3.609e-08, 0.0, -1.0, 3.609e-08, 0.0, -1.0, 3.609e-08, 0.0, -1.0, 3.609e-08, 0.0, -1.0, 3.609e-08, 0.0, -1.0, 3.609e-08, 0.0, -1.0, 3.609e-08, 0.0, -0.6084, 0.7936, 0.0, -0.6084, 0.7936, 0.0, -0.6084, 0.7936, 0.0, -0.6084, 0.7936, 0.0, -0.6084, 0.7936, 0.0, -0.6084, 0.7936, 0.0, -0.6084, 0.7936, 0.0, -0.6084, 0.7936, 0.0, 0.0, -1.0, 0.0, 0.0, -1.0, 0.0, 0.0, -1.0, 0.0, 0.0, -1.0, 1.0, 0.0, -1.859e-07, 1.0, 0.0, -1.859e-07, 1.0, 0.0, -1.859e-07, 1.0, 0.0, -1.859e-07, -1.0, 0.0, 0.0, -1.0, 0.0, 0.0, -1.0, 0.0, 0.0, -1.0, 0.0, 0.0, 0.0, 1.0, 0.0, 0.0, 1.0, 0.0, 0.0, 1.0, 0.0, 0.0, 1.0, 0.0, 1.0, -6.136e-08, 0.0, 1.0, -6.136e-08, 0.0, 1.0, -6.136e-08, 0.0, 1.0, -6.136e-08, 0.0, 1.0, -6.136e-08, 0.0, 1.0, -6.136e-08, 0.0, 1.0, -6.136e-08, 0.0, 1.0, -6.136e-08, 0.0, 1.0, -6.136e-08, 0.0, 1.0, -6.853e-08, 0.0, 1.0, -6.853e-08, 0.0, 1.0, -6.853e-08, 0.0, 1.0, -6.853e-08, 0.0, 0.0, 0.0, -1.0, 0.0, 0.0, -1.0, 0.0, 0.0, -1.0, 0.0, 0.0, -1.0, -0.9998, 0.001076, -0.02202, -0.9998, 0.001076, -0.02202, -0.9998, 0.001076, -0.02202, -0.9998, 0.001076, -0.02202, -0.9998, 0.001076, -0.02202, -0.9998, 0.001076, -0.02202, -0.9998, 0.001076, -0.02202, 0.0, 0.0, 1.0, 0.0, 0.0, 1.0, 0.0, 0.0, 1.0, 0.0, 0.0, 1.0, 0.0, 0.0, 1.0, 0.0, 0.0, -1.0, 0.0, 0.0, -1.0, 0.0, 0.0, -1.0, 0.0, 0.0, -1.0, 0.0, 0.0, -1.0, 0.0, 0.0, -1.0, 0.0, 0.0, 1.0, 0.0, 0.0, 1.0, 0.0, 0.0, 1.0, 0.0, 0.0, 1.0, 0.0, 0.0, 1.0, 0.001462, 0.0, 1.0, 0.001462, 0.0, 1.0, 0.001462, 0.0, 1.0, 0.001462, 0.0, 1.0, -1.0, 0.0, 0.0, -1.0, 0.0, 0.0, -1.0, 0.0, 0.0, -1.0, 0.0, 0.0, -1.0, 0.0, 0.0, -1.0, 0.0, 0.0, 0.0, 0.9751, -0.2219, 0.0, 0.9751, -0.2219, 0.0, 0.9751, -0.2219, 0.0, 0.9751, -0.2219, 0.0, -0.001966, 1.0, 0.0, -0.001966, 1.0, 0.0, -0.001966, 1.0, 0.0, -0.001966, 1.0, 0.0, -1.0, -0.002896, 0.0, -1.0, -0.002896, 0.0, -1.0, -0.002896, 0.0, -1.0, -0.002896, 0.8986, -0.0008606, 0.4388, 0.8986, -0.0008606, 0.4388, 0.8986, -0.0008606, 0.4388, 0.8986, -0.0008606, 0.4388, -0.8727, 0.0, -0.4882, -0.8727, 0.0, -0.4882, -0.8727, 0.0, -0.4882, -0.8727, 0.0, -0.4882, 0.0, 0.001963, -1.0, 0.0, 0.001963, -1.0, 0.0, 0.001963, -1.0, 0.0, 0.001963, -1.0, 0.8727, 0.0, 0.4882, 0.8727, 0.0, 0.4882, 0.8727, 0.0, 0.4882, 0.8727, 0.0, 0.4882, 0.6227, 0.6996, 0.3504, 0.6227, 0.6996, 0.3504, 0.6227, 0.6996, 0.3504, 0.6227, 0.6996, 0.3504, -0.00146, 0.0, -1.0, -0.00146, 0.0, -1.0, -0.00146, 0.0, -1.0, -0.00146, 0.0, -1.0, -2.42e-05, -0.9999, -0.01656, -2.42e-05, -0.9999, -0.01656, -2.42e-05, -0.9999, -0.01656, -2.42e-05, -0.9999, -0.01656, 0.0, 1.0, 0.002897, 0.0, 1.0, 0.002897, 0.0, 1.0, 0.002897, 0.0, 1.0, 0.002897, 0.0, 0.0, 1.0, 0.0, 0.0, 1.0, 0.0, 0.0, 1.0, 0.0, 0.0, 1.0, 0.0, 0.0, 1.0, 0.0, -1.0, 2.445e-08, 0.0, -1.0, 2.989e-08, 0.0, -1.0, 0.0, 0.0, -1.0, 0.0, 0.0, -1.0, 1.183e-07, 0.0, -1.0, 1.183e-07, 0.0, -1.0, 1.183e-07, 0.0, -1.0, -1.774e-07, 0.0, -1.0, -1.774e-07, 0.0, -0.04712, 0.9989, 0.0, -0.04712, 0.9989, 0.0, -0.04712, 0.9989, 0.0, -0.04712, 0.9989, -2.964e-06, -1.0, 5.519e-07, -2.964e-06, -1.0, 5.519e-07, -2.964e-06, -1.0, 5.519e-07, -2.964e-06, -1.0, 5.519e-07, -0.003709, -0.4247, 0.9053, -0.003709, -0.4247, 0.9053, -0.003709, -0.4247, 0.9053, -0.003709, -0.4247, 0.9053, -0.2085, 0.00204, 0.978, -0.2085, 0.00204, 0.978, -0.2085, 0.00204, 0.978, -0.2085, 0.00204, 0.978, -0.2085, 0.00204, 0.978, -0.2085, 0.00204, 0.978, -0.2085, 0.00204, 0.978, -0.2085, 0.00204, 0.978, 6.287e-08, -0.6088, 0.7933, 6.287e-08, -0.6088, 0.7933, 6.287e-08, -0.6088, 0.7933, 6.287e-08, -0.6088, 0.7933, 1.131e-14, -0.6088, 0.7933, 1.131e-14, -0.6088, 0.7933, 1.0, -1.535e-07, 0.0, 1.0, -1.535e-07, 0.0, 1.0, -1.535e-07, 0.0, 1.0, -1.535e-07, 0.0, -0.004282, -0.9757, 0.219, -0.004282, -0.9757, 0.219, -0.004282, -0.9757, 0.219, -0.004282, -0.9757, 0.219, 0.0, -1.0, 0.0, 0.0, -1.0, 0.0, 0.0, -1.0, 0.0, 0.0, -1.0, 0.0, 0.0, -1.0, 0.0, 0.0, -1.0, 0.0, 0.0, -1.0, 0.0, 0.0, -1.0, 0.0, -2.147e-07, 0.0, 1.0, -2.262e-07, 0.0, 1.0, -2.875e-07, 0.0, 1.0, -1.943e-07, 0.0, 1.0, 8.845e-09, 0.0, -1.0, 8.845e-09, 0.0, -1.0, 8.845e-09, 0.0, -1.0, 0.0, 0.0, -1.0, 0.0, 0.0, -1.0, 8.845e-09, 0.0, -1.0, 8.845e-09, 0.0, -1.0, 0.0, 0.0, -1.0, 0.0, 0.0, -1.0, 0.0, 0.0, -1.0, 0.0, 0.0, -1.0, 0.0, 0.0, -1.0, 0.0, 0.0, -1.0, 0.0, 1.0, 0.0, 0.0, 1.0, 0.0, 0.0, 1.0, 0.0, 0.0, 1.0, 0.0, -1.0, 0.0, 0.0, -1.0, 0.0, 0.0, -1.0, 0.0, 0.0, -1.0, 0.0, 0.0, -5.849e-10, -0.002086, -1.0, -5.849e-10, -0.002086, -1.0, -5.849e-10, -0.002086, -1.0, -5.849e-10, -0.002086, -1.0, -5.849e-10, -0.002086, -1.0, -5.849e-10, -0.002086, -1.0, -5.849e-10, -0.002086, -1.0, -5.849e-10, -0.002086, -1.0, -5.849e-10, -0.002086, -1.0, -5.849e-10, -0.002086, -1.0, -5.849e-10, -0.002086, -1.0, -5.849e-10, -0.002086, -1.0])] * 3)])

# ---- objects
ob_cube_001 = bpy.data.objects.new('Cube.001', me_cube_001)

# ---- transforms, parenting, visibility, modifiers, constraints
ob_cube_001.location = (0.002487, 6.634e-05, 0.001295)
ob_cube_001.rotation_euler = (7.55e-08, 2.125e-22, 3.142)
ob_cube_001.scale = (5.672e-07, 5.672e-07, 5.672e-07)
ob_cube_001.color = (0.8, 0.8, 0.8, 1.0)
ob_cube_001.lineart.crease_threshold = 0.0

# ---- collection membership
col_collection.objects.link(ob_cube_001)

# ---- scene / render settings (as saved in the file)
scene.frame_start = 1; scene.frame_end = 250; scene.frame_set(0)
scene.render.engine = 'CYCLES'
scene.cycles.use_denoising = False
scene.cycles.samples = 128
scene.cycles.sampling_pattern = 'TABULATED_SOBOL'
scene.cycles.use_adaptive_sampling = False
scene.cycles.use_light_tree = False
scene.view_settings.view_transform = 'Filmic'
bpy.context.view_layer.update()

# ---- added for rendering (the .blend has no active camera and no usable light): camera, sun
cam_auto = bpy.data.cameras.new('AutoCamera')
cam_auto.lens = 50.0
cam_auto.sensor_width = 36.0
cam_auto.clip_end = 1000.0
ob_auto_camera = bpy.data.objects.new('AutoCamera', cam_auto)
scene.collection.objects.link(ob_auto_camera)
ob_auto_camera.location = (0.187552, -0.218227, 0.151307)
ob_auto_camera.rotation_euler = (1.09748, -7.21219e-08, 0.694738)
scene.camera = ob_auto_camera
light_auto_sun = bpy.data.lights.new('AutoSun', 'SUN')
light_auto_sun.energy = 3.0
light_auto_sun.angle = 0.0523599
ob_auto_sun = bpy.data.objects.new('AutoSun', light_auto_sun)
scene.collection.objects.link(ob_auto_sun)
ob_auto_sun.rotation_euler = (0.872665, 0.174533, 0.523599)
bpy.context.view_layer.update()
